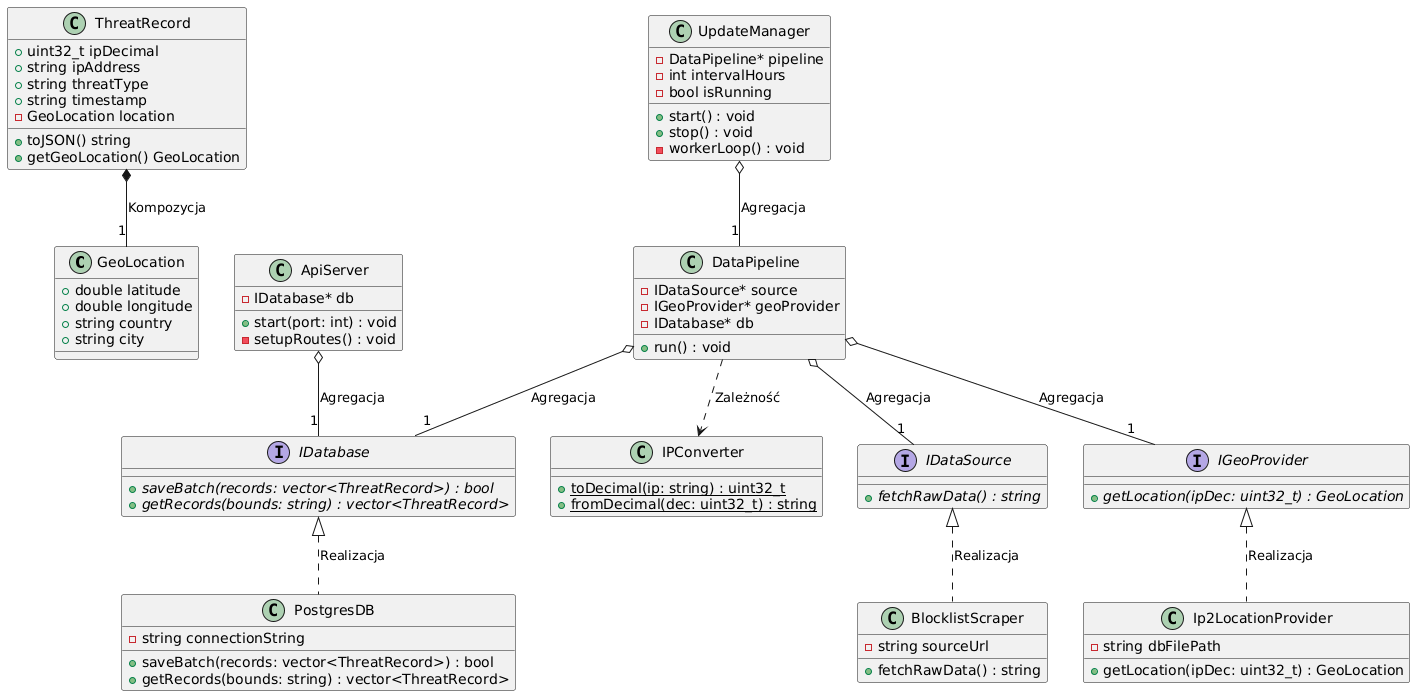

The diagram above was rendered by PlantUML. Its source (embedded in the PNG):
@startuml
' MODELE DANYCH
class GeoLocation {
    +double latitude
    +double longitude
    +string country
    +string city
}

class ThreatRecord {
    +uint32_t ipDecimal
    +string ipAddress
    +string threatType
    +string timestamp
    -GeoLocation location
    +toJSON() string
    +getGeoLocation() GeoLocation
}

' KOMPOZYCJA: ThreatRecord "posiada" GeoLocation. 
ThreatRecord *-- "1" GeoLocation : Kompozycja

' NARZĘDZIA (ZALEŻNOŚCI)
class IPConverter {
    +{static} toDecimal(ip: string) : uint32_t
    +{static} fromDecimal(dec: uint32_t) : string
}

' INTERFEJSY I REALIZACJE (IMPLEMENTACJE)
interface IDataSource {
    +{abstract} fetchRawData() : string
}

class BlocklistScraper {
    -string sourceUrl
    +fetchRawData() : string
}
IDataSource <|.. BlocklistScraper : Realizacja

interface IGeoProvider {
    +{abstract} getLocation(ipDec: uint32_t) : GeoLocation
}

class Ip2LocationProvider {
    -string dbFilePath
    +getLocation(ipDec: uint32_t) : GeoLocation
}
IGeoProvider <|.. Ip2LocationProvider : Realizacja

interface IDatabase {
    +{abstract} saveBatch(records: vector<ThreatRecord>) : bool
    +{abstract} getRecords(bounds: string) : vector<ThreatRecord>
}

class PostgresDB {
    -string connectionString
    +saveBatch(records: vector<ThreatRecord>) : bool
    +getRecords(bounds: string) : vector<ThreatRecord>
}
IDatabase <|.. PostgresDB : Realizacja

' ORKIESTRACJA I AGREGACJA
class DataPipeline {
    -IDataSource* source
    -IGeoProvider* geoProvider
    -IDatabase* db
    +run() : void
}

DataPipeline o-- "1" IDataSource : Agregacja
DataPipeline o-- "1" IGeoProvider : Agregacja
DataPipeline o-- "1" IDatabase : Agregacja
DataPipeline ..> IPConverter : Zależność

class UpdateManager {
    -DataPipeline* pipeline
    -int intervalHours
    -bool isRunning
    +start() : void
    +stop() : void
    -workerLoop() : void
}
UpdateManager o-- "1" DataPipeline : Agregacja

class ApiServer {
    -IDatabase* db
    +start(port: int) : void
    -setupRoutes() : void
}
ApiServer o-- "1" IDatabase : Agregacja
@enduml